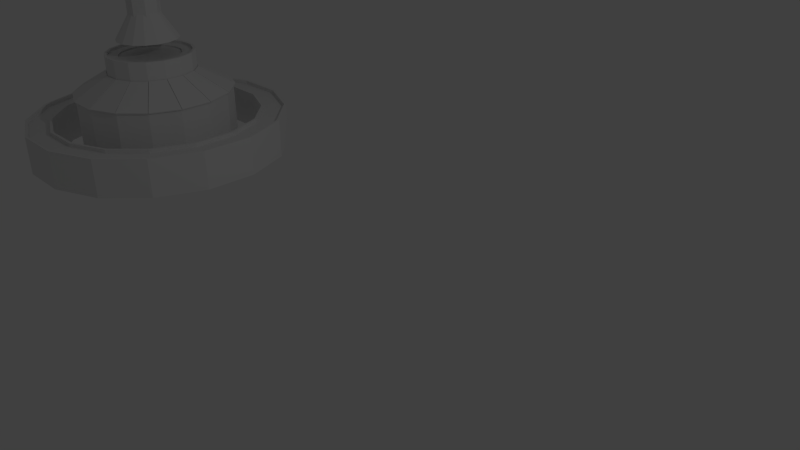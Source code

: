 # Source: castle-main.blend  (saved by Blender 2.76.0; exported with 4.5.12 LTS)
import bpy
from mathutils import Matrix  # noqa: F401  (used for matrix-valued properties, if any)

bpy.ops.wm.read_factory_settings(use_empty=True)
scene = bpy.context.scene
scene.name = 'Scene'

# ---- collections
col_collection_1 = bpy.data.collections.new('Collection 1'); scene.collection.children.link(col_collection_1)

# ---- materials (node trees are filled in below, after node groups)
mat_material_001 = bpy.data.materials.new('Material.001')
mat_material_001.alpha_threshold = 0.0
mat_material_001.use_transparent_shadow = False
mat_material_001.roughness = 0.5
mat_material = bpy.data.materials.new('Material')
mat_material.alpha_threshold = 0.0
mat_material.use_transparent_shadow = False
mat_material.roughness = 0.5

# ---- material node trees

# ---- world
world_world = bpy.data.worlds.new('World'); scene.world = world_world
world_world.color = (0.05088, 0.05088, 0.05088)
world_world.use_sun_shadow = False
world_world.sun_shadow_jitter_overblur = 0.0
world_world.cycles.sampling_method = 'MANUAL'
world_world.cycles.sample_map_resolution = 256

# ---- cameras
cam_camera = bpy.data.cameras.new('Camera')
cam_camera.clip_end = 100.0
cam_camera.lens = 35.0
cam_camera.sensor_width = 32.0
cam_camera.sensor_height = 18.0
cam_camera.ortho_scale = 7.314
cam_camera.dof.focus_distance = 0.0
cam_camera.dof.aperture_fstop = 128.0

# ---- lights
light_lamp = bpy.data.lights.new('Lamp', 'POINT')
light_lamp.transmission_factor = 0.0
light_lamp.cutoff_distance = 30.0
light_lamp.energy = 100.0
light_lamp.shadow_buffer_clip_start = 1.001
light_lamp.shadow_soft_size = 0.1
light_lamp.shadow_maximum_resolution = 0.006
light_lamp.use_absolute_resolution = True
light_lamp.cycles.use_multiple_importance_sampling = False

# ---- meshes
me_castlemain = bpy.data.meshes.new('CastleMain')
me_castlemain.from_pydata([(-519.4, 380.0, -1.827), (-516.9, 380.0, -4.411), (-513.2, 380.0, -4.411), (-510.6, 380.0, -1.827), (-510.6, 380.0, 1.827), (-513.2, 380.0, 4.411), (-516.9, 380.0, 4.411), (-519.4, 380.0, 1.827), (-530.2, 310.0, 6.274), (-530.2, 310.0, -6.274), (-521.3, 310.0, -15.15), (-508.8, 310.0, -15.15), (-499.9, 310.0, -6.274), (-499.9, 310.0, 6.274), (-508.8, 310.0, 15.15), (-521.3, 310.0, 15.15), (-519.8, 280.0, 11.46), (-526.5, 280.0, 4.748), (-526.5, 280.0, -4.748), (-519.8, 280.0, -11.46), (-510.3, 280.0, -11.46), (-503.6, 280.0, -4.748), (-503.6, 280.0, 4.748), (-510.3, 280.0, 11.46), (-504.5, 250.0, 25.45), (-491.6, 250.0, 9.715), (-489.6, 250.0, 10.54), (-505.3, 250.0, 23.45), (-525.6, 250.0, 25.45), (-524.7, 250.0, 23.45), (-538.5, 250.0, 9.715), (-540.5, 250.0, 10.54), (-540.5, 250.0, -10.54), (-538.5, 250.0, -9.715), (-525.6, 250.0, -25.45), (-524.7, 250.0, -23.45), (-505.3, 250.0, -23.45), (-504.5, 250.0, -25.45), (-491.6, 250.0, -9.715), (-489.6, 250.0, -10.54), (-482.1, 191.5, -22.0), (-495.1, 200.0, -13.33), (-493.0, 191.5, -32.93), (-501.7, 200.0, -19.96), (-507.3, 191.5, -38.84), (-510.3, 200.0, -23.54), (-522.8, 191.5, -38.84), (-519.7, 200.0, -23.54), (-537.0, 191.5, -32.93), (-528.4, 200.0, -19.96), (-548.0, 191.5, -22.0), (-535.0, 200.0, -13.33), (-553.9, 191.5, -7.726), (-538.6, 200.0, -4.683), (-553.9, 191.5, 7.726), (-538.6, 200.0, 4.683), (-548.0, 191.5, 22.0), (-535.0, 200.0, 13.33), (-537.0, 191.5, 32.93), (-528.4, 200.0, 19.96), (-522.8, 191.5, 38.84), (-519.7, 200.0, 23.54), (-507.3, 191.5, 38.84), (-510.3, 200.0, 23.54), (-493.0, 191.5, 32.93), (-501.7, 200.0, 19.96), (-482.1, 191.5, 22.0), (-495.1, 200.0, 13.33), (-476.2, 191.5, 7.726), (-491.5, 200.0, 4.683), (-476.2, 191.5, -7.726), (-491.5, 200.0, -4.683), (-541.1, 180.0, 39.03), (-524.2, 180.0, 46.04), (-505.9, 180.0, 46.04), (-488.9, 180.0, 39.03), (-476.0, 180.0, 26.08), (-469.0, 180.0, 9.158), (-469.0, 180.0, -9.158), (-476.0, 180.0, -26.08), (-488.9, 180.0, -39.03), (-554.1, 180.0, 26.08), (-561.1, 180.0, 9.158), (-561.1, 180.0, -9.158), (-554.1, 180.0, -26.08), (-541.1, 180.0, -39.03), (-524.2, 180.0, -46.04), (-505.9, 180.0, -46.04), (-487.8, 180.0, 40.73), (-474.3, 180.0, 27.21), (-467.0, 180.0, 9.555), (-467.0, 180.0, -9.555), (-474.3, 180.0, -27.21), (-487.8, 180.0, -40.73), (-505.5, 180.0, -48.04), (-524.6, 180.0, -48.04), (-542.2, 180.0, -40.73), (-555.8, 180.0, -27.21), (-563.1, 180.0, -9.555), (-563.1, 180.0, 9.555), (-555.8, 180.0, 27.21), (-542.2, 180.0, 40.73), (-524.6, 180.0, 48.04), (-505.5, 180.0, 48.04), (-491.6, 250.0, 9.715), (-505.3, 250.0, 23.45), (-524.7, 250.0, 23.45), (-538.5, 250.0, 9.715), (-538.5, 250.0, -9.715), (-524.7, 250.0, -23.45), (-505.3, 250.0, -23.45), (-491.6, 250.0, -9.715), (-528.3, 220.0, -19.88), (-524.7, 216.7, -23.45), (-519.7, 220.0, -23.45), (-510.4, 220.0, -23.45), (-505.3, 216.7, -23.45), (-501.7, 220.0, -19.88), (-495.1, 220.0, -13.29), (-491.6, 216.7, -9.715), (-491.6, 220.0, -4.665), (-491.6, 220.0, 4.665), (-491.6, 216.7, 9.715), (-495.1, 220.0, 13.29), (-501.7, 220.0, 19.88), (-505.3, 216.7, 23.45), (-510.4, 220.0, 23.45), (-519.7, 220.0, 23.45), (-524.7, 216.7, 23.45), (-528.3, 220.0, 19.88), (-534.9, 220.0, 13.29), (-538.5, 216.7, 9.715), (-538.5, 220.0, 4.665), (-538.5, 220.0, -4.665), (-538.5, 216.7, -9.715), (-534.9, 220.0, -13.29), (-487.8, 154.0, -40.73), (-474.3, 154.0, -27.21), (-487.8, 156.0, -40.73), (-474.3, 156.0, -27.21), (-505.5, 154.0, -48.04), (-505.5, 156.0, -48.04), (-524.6, 154.0, -48.04), (-524.6, 156.0, -48.04), (-542.2, 154.0, -40.73), (-542.2, 156.0, -40.73), (-555.8, 154.0, -27.21), (-555.8, 156.0, -27.21), (-563.1, 154.0, -9.555), (-563.1, 156.0, -9.555), (-563.1, 154.0, 9.555), (-563.1, 156.0, 9.555), (-555.8, 154.0, 27.21), (-555.8, 156.0, 27.21), (-542.2, 154.0, 40.73), (-542.2, 156.0, 40.73), (-524.6, 154.0, 48.04), (-524.6, 156.0, 48.04), (-505.5, 154.0, 48.04), (-505.5, 156.0, 48.04), (-487.8, 154.0, 40.73), (-487.8, 156.0, 40.73), (-474.3, 154.0, 27.21), (-474.3, 156.0, 27.21), (-467.0, 154.0, 9.555), (-467.0, 156.0, 9.555), (-467.0, 154.0, -9.555), (-467.0, 156.0, -9.555), (-491.2, 0.0, -120.0), (-491.2, 0.0, 120.0), (-538.9, 0.0, -120.0), (-447.1, 0.0, 101.7), (-447.1, 0.0, -101.7), (-413.3, 0.0, 67.97), (-413.3, 0.0, -67.97), (-395.0, 0.0, 23.87), (-395.0, 0.0, -23.87), (-538.9, 0.0, 120.0), (-583.0, 0.0, -101.7), (-583.0, 0.0, 101.7), (-616.8, 0.0, -67.97), (-616.8, 0.0, 67.97), (-635.0, 0.0, -23.87), (-635.0, 0.0, 23.87), (-616.7, 99.99, -68.05), (-616.7, 100.0, -68.05), (-616.7, 100.0, -68.05), (-635.0, 99.97, -23.93), (-635.0, 100.0, -23.92), (-635.0, 100.0, -23.93), (-635.0, 99.97, 23.85), (-635.0, 100.0, 23.86), (-635.0, 100.0, 23.84), (-616.7, 99.98, 67.99), (-616.7, 100.0, 67.99), (-616.7, 100.0, 67.98), (-583.0, 100.0, 101.7), (-583.0, 100.0, 101.8), (-583.0, 100.0, 101.7), (-395.0, 100.0, -23.87), (-395.0, 100.0, 23.87), (-572.6, 130.0, -38.61), (-572.6, 130.0, -38.62), (-583.0, 130.0, -13.59), (-583.0, 130.0, -13.6), (-583.1, 130.0, 13.52), (-583.1, 130.0, 13.5), (-572.7, 130.0, 38.56), (-572.7, 130.0, 38.55), (-553.5, 130.0, 57.7), (-553.5, 130.0, 57.7), (-447.0, 130.0, -13.53), (-447.0, 130.0, 13.53), (-451.0, 160.0, 12.74), (-447.0, 160.0, -13.53), (-451.0, 160.0, -12.74), (-447.0, 160.0, 13.53), (-457.3, 160.0, 38.54), (-460.7, 160.0, 36.27), (-476.5, 160.0, 57.68), (-478.8, 160.0, 54.29), (-501.5, 160.0, 68.04), (-502.3, 160.0, 64.04), (-528.6, 160.0, 68.04), (-527.8, 160.0, 64.04), (-551.3, 160.0, 54.29), (-553.6, 160.0, 57.68), (-569.3, 160.0, 36.27), (-572.7, 160.0, 38.54), (-579.1, 160.0, 12.74), (-583.1, 160.0, 13.53), (-579.1, 160.0, -12.74), (-583.1, 160.0, -13.53), (-572.7, 160.0, -38.54), (-569.3, 160.0, -36.27), (-553.6, 160.0, -57.68), (-551.3, 160.0, -54.29), (-528.6, 160.0, -68.04), (-527.8, 160.0, -64.04), (-502.3, 160.0, -64.04), (-501.5, 160.0, -68.04), (-478.8, 160.0, -54.29), (-476.5, 160.0, -57.68), (-460.7, 160.0, -36.27), (-457.3, 160.0, -38.54), (-501.4, 130.1, -67.98), (-501.5, 130.1, -68.04), (-501.3, 130.1, -67.98), (-476.5, 130.1, -57.68), (-528.4, 130.0, -68.04), (-528.4, 130.1, -68.04), (-528.4, 130.1, -68.04), (-528.6, 130.2, -68.04), (-553.4, 130.0, -57.73), (-553.5, 130.2, -57.72), (-553.4, 130.2, -57.75), (-553.6, 130.2, -57.68), (-572.7, 130.2, -38.57), (-572.6, 130.2, -38.65), (-572.7, 130.2, -38.54), (-583.1, 130.2, -13.53), (-583.0, 130.2, -13.65), (-583.1, 130.0, 13.53), (-583.1, 130.2, 13.44), (-583.1, 130.2, -13.53), (-572.7, 130.0, 38.54), (-572.7, 130.2, 38.5), (-583.0, 130.2, 13.58), (-553.6, 130.2, 57.68), (-553.6, 130.2, 57.68), (-572.7, 130.2, 38.59), (-528.6, 130.2, 68.04), (-553.5, 130.2, 57.71), (-528.5, 130.0, 68.04), (-528.5, 130.1, 68.04), (-528.5, 130.2, 68.04), (-501.5, 130.1, 68.04), (-476.4, 130.0, -57.6), (-476.4, 130.0, -57.59), (-457.3, 130.0, -38.54), (-445.9, 131.6, 14.31), (-456.0, 131.6, 38.77), (-391.9, 100.4, 25.04), (-410.3, 100.4, 69.33), (-392.4, 98.5, 24.39), (-447.0, 130.0, 13.54), (-392.4, 98.5, 24.39), (-446.9, 130.1, 13.57), (-392.4, 98.57, 24.41), (-392.4, 98.51, 24.42), (-411.1, 98.5, 69.45), (-413.3, 100.0, -67.92), (-457.3, 130.0, -38.48), (-413.3, 100.0, -67.9), (-457.3, 130.0, -38.46), (-413.3, 99.99, -67.97), (-447.0, 99.99, -101.7), (-447.0, 99.99, -101.7), (-447.1, 99.97, -101.7), (-491.0, 99.97, -119.9), (-491.0, 99.97, -120.0), (-491.2, 99.94, -120.0), (-538.8, 99.95, -120.0), (-538.8, 99.94, -120.0), (-538.9, 99.92, -120.0), (-582.9, 99.92, -101.8), (-582.9, 99.92, -101.8), (-583.0, 99.9, -101.7), (-616.7, 99.9, -68.03), (-616.7, 99.9, -68.03), (-616.8, 99.88, -67.97), (-635.0, 99.89, -23.91), (-635.0, 99.88, -23.91), (-635.0, 99.88, -23.87), (-635.0, 99.88, 23.87), (-635.0, 99.88, 23.87), (-635.0, 99.88, 23.87), (-616.8, 99.88, 67.97), (-616.7, 99.9, 68.0), (-616.7, 99.89, 68.0), (-583.0, 99.9, 101.7), (-582.9, 99.92, 101.8), (-582.9, 99.91, 101.8), (-538.9, 99.92, 120.0), (-538.8, 99.94, 120.0), (-538.8, 99.94, 120.0), (-491.2, 99.94, 120.0), (-491.1, 99.97, 120.0), (-491.1, 99.96, 120.0), (-447.1, 99.97, 101.7), (-447.0, 99.99, 101.7), (-447.0, 99.98, 101.7), (-413.3, 99.99, 67.97), (-413.3, 100.0, 67.94), (-413.3, 100.0, 67.94), (-411.1, 98.51, 69.44), (-411.1, 98.5, 69.41), (-457.3, 130.1, 38.55), (-411.1, 98.57, 69.43), (-457.3, 130.0, 38.51), (-457.3, 130.0, 38.54), (-457.3, 130.0, 38.51), (-476.5, 130.1, 57.68), (-476.4, 130.0, 57.64), (-476.4, 130.0, 57.64), (-501.4, 130.1, 68.02), (-501.4, 130.1, 68.01), (-501.4, 130.0, 68.01), (-445.7, 131.6, -13.2), (-445.7, 131.6, 13.28), (-391.7, 100.4, -23.93), (-391.7, 100.4, 24.01), (-447.0, 130.0, -13.49), (-392.4, 98.5, -24.34), (-392.4, 98.5, 24.43), (-392.4, 98.5, -24.34), (-447.0, 130.0, -13.49), (-446.9, 130.1, -13.48), (-392.4, 98.57, -24.33), (-392.4, 98.51, -24.31), (-456.0, 131.6, -38.69), (-445.9, 131.6, -14.23), (-410.3, 100.4, -69.25), (-391.9, 100.4, -24.96), (-411.1, 98.5, -69.37), (-392.4, 98.5, -24.31), (-411.1, 98.5, -69.37), (-457.3, 130.0, -38.47), (-457.3, 130.1, -38.48), (-411.0, 98.57, -69.37), (-411.0, 98.51, -69.34), (-475.3, 131.6, -58.29), (-456.6, 131.6, -39.57), (-444.7, 100.4, -104.0), (-410.8, 100.4, -70.13), (-445.5, 98.5, -103.8), (-411.0, 98.5, -69.35), (-445.5, 98.5, -103.8), (-445.5, 98.51, -103.8), (-445.5, 98.57, -103.8), (-500.6, 131.6, -69.02), (-476.2, 131.6, -58.89), (-489.9, 100.4, -123.0), (-445.6, 100.4, -104.6), (-490.5, 98.5, -122.5), (-445.5, 98.5, -103.8), (-476.4, 130.1, -57.62), (-490.5, 98.5, -122.5), (-490.5, 98.51, -122.5), (-490.5, 98.57, -122.5), (-528.1, 131.6, -69.24), (-501.6, 131.6, -69.24), (-538.8, 100.4, -123.2), (-490.9, 100.4, -123.2), (-539.3, 98.5, -122.5), (-490.5, 98.5, -122.5), (-501.4, 130.1, -67.98), (-539.3, 98.5, -122.5), (-539.2, 98.51, -122.5), (-539.2, 98.57, -122.5), (-553.6, 131.6, -58.92), (-529.1, 131.6, -69.05), (-584.2, 100.4, -104.7), (-539.9, 100.4, -123.0), (-584.3, 98.5, -103.9), (-539.2, 98.5, -122.5), (-584.3, 98.5, -103.9), (-584.3, 98.51, -103.9), (-584.3, 98.57, -103.9), (-573.2, 131.6, -39.63), (-554.5, 131.6, -58.35), (-618.9, 100.4, -70.19), (-585.1, 100.4, -104.1), (-618.8, 98.5, -69.4), (-584.3, 98.5, -103.9), (-618.8, 98.5, -69.41), (-618.7, 98.51, -69.44), (-618.8, 98.57, -69.43), (-583.9, 131.6, -14.31), (-573.8, 131.6, -38.77), (-637.9, 100.4, -25.04), (-619.5, 100.4, -69.33), (-637.4, 98.5, -24.39), (-618.7, 98.5, -69.45), (-637.4, 98.5, -24.39), (-637.4, 98.51, -24.42), (-637.4, 98.57, -24.41), (-584.2, 131.6, 13.2), (-584.2, 131.6, -13.28), (-638.1, 100.4, 23.93), (-638.1, 100.4, -24.01), (-637.4, 98.5, 24.34), (-637.4, 98.5, -24.43), (-637.4, 98.5, 24.34), (-637.4, 98.51, 24.31), (-637.4, 98.57, 24.33), (-573.8, 131.6, 38.69), (-584.0, 131.6, 14.23), (-619.6, 100.4, 69.25), (-637.9, 100.4, 24.96), (-618.8, 98.5, 69.37), (-637.4, 98.5, 24.31), (-618.8, 98.5, 69.37), (-618.8, 98.51, 69.34), (-618.8, 98.57, 69.37), (-554.6, 131.6, 58.29), (-573.3, 131.6, 39.57), (-585.1, 100.4, 104.0), (-619.0, 100.4, 70.13), (-584.3, 98.5, 103.8), (-618.8, 98.5, 69.35), (-584.3, 98.5, 103.8), (-584.4, 98.51, 103.8), (-584.4, 98.57, 103.8), (-529.2, 131.6, 69.02), (-553.7, 131.6, 58.89), (-540.0, 100.4, 123.0), (-584.2, 100.4, 104.6), (-539.3, 98.5, 122.5), (-584.4, 98.5, 103.8), (-539.3, 98.5, 122.5), (-539.3, 98.51, 122.5), (-539.3, 98.57, 122.5), (-501.7, 131.6, 69.24), (-528.2, 131.6, 69.24), (-491.0, 100.4, 123.2), (-538.9, 100.4, 123.2), (-490.6, 98.5, 122.5), (-539.3, 98.5, 122.5), (-490.6, 98.57, 122.5), (-490.6, 98.5, 122.5), (-490.6, 98.51, 122.5), (-476.2, 131.6, 58.92), (-500.7, 131.6, 69.05), (-445.7, 100.4, 104.7), (-490.0, 100.4, 123.0), (-445.5, 98.5, 103.9), (-490.6, 98.5, 122.5), (-476.4, 130.1, 57.66), (-445.6, 98.57, 103.9), (-445.5, 98.5, 103.9), (-445.6, 98.51, 103.9), (-456.6, 131.6, 39.63), (-475.3, 131.6, 58.35), (-410.9, 100.4, 70.19), (-444.8, 100.4, 104.1), (-411.1, 98.5, 69.4), (-445.6, 98.5, 103.9), (-478.8, 156.0, -54.29), (-460.7, 156.0, -36.27), (-451.0, 156.0, -12.74), (-451.0, 156.0, 12.74), (-460.7, 156.0, 36.27), (-478.8, 156.0, 54.29), (-502.3, 156.0, 64.04), (-527.8, 156.0, 64.04), (-551.3, 156.0, 54.29), (-569.3, 156.0, 36.27), (-579.1, 156.0, 12.74), (-579.1, 156.0, -12.74), (-569.3, 156.0, -36.27), (-551.3, 156.0, -54.29), (-527.8, 156.0, -64.04), (-502.3, 156.0, -64.04), (-376.0, 54.0, 92.9), (-351.0, 54.0, 32.62), (-376.0, 60.0, 92.9), (-351.0, 60.0, 32.62), (-351.0, 54.0, -32.62), (-351.0, 60.0, -32.62), (-376.0, 54.0, -92.9), (-376.0, 60.0, -92.9), (-422.1, 54.0, -139.0), (-422.1, 60.0, -139.0), (-482.4, 54.0, -164.0), (-482.4, 60.0, -164.0), (-547.6, 54.0, -164.0), (-547.6, 60.0, -164.0), (-607.9, 54.0, -139.0), (-607.9, 60.0, -139.0), (-654.1, 54.0, -92.9), (-654.1, 60.0, -92.9), (-679.0, 54.0, -32.62), (-679.0, 60.0, -32.62), (-679.0, 54.0, 32.62), (-679.0, 60.0, 32.62), (-654.1, 54.0, 92.9), (-654.1, 60.0, 92.9), (-607.9, 54.0, 139.0), (-607.9, 60.0, 139.0), (-547.6, 54.0, 164.0), (-547.6, 60.0, 164.0), (-482.4, 54.0, 164.0), (-482.4, 60.0, 164.0), (-422.1, 54.0, 139.0), (-422.1, 60.0, 139.0), (-348.9, 54.0, 111.0), (-404.0, 54.0, 166.2), (-348.9, 60.0, 111.0), (-404.0, 60.0, 166.2), (-319.0, 54.0, 38.99), (-319.0, 60.0, 38.99), (-319.0, 54.0, -38.99), (-319.0, 60.0, -38.99), (-348.9, 54.0, -111.0), (-348.9, 60.0, -111.0), (-404.0, 54.0, -166.2), (-404.0, 60.0, -166.2), (-476.0, 54.0, -196.0), (-476.0, 60.0, -196.0), (-554.0, 54.0, -196.0), (-554.0, 60.0, -196.0), (-626.1, 54.0, -166.2), (-626.1, 60.0, -166.2), (-681.2, 54.0, -111.0), (-681.2, 60.0, -111.0), (-711.0, 54.0, -38.99), (-711.0, 60.0, -38.99), (-711.0, 54.0, 38.99), (-711.0, 60.0, 38.99), (-681.2, 54.0, 111.0), (-681.2, 60.0, 111.0), (-626.1, 54.0, 166.2), (-626.1, 60.0, 166.2), (-554.0, 54.0, 196.0), (-554.0, 60.0, 196.0), (-476.0, 54.0, 196.0), (-476.0, 60.0, 196.0), (-715.0, 60.0, -39.78), (-684.6, 60.0, -113.3), (-715.0, 60.0, 39.78), (-684.6, 60.0, 113.3), (-628.3, 60.0, 169.6), (-554.8, 60.0, 200.0), (-475.2, 60.0, 200.0), (-401.7, 60.0, 169.6), (-345.5, 60.0, 113.3), (-315.0, 60.0, 39.78), (-315.0, 60.0, -39.78), (-345.5, 60.0, -113.3), (-401.7, 60.0, -169.6), (-475.2, 60.0, -200.0), (-554.8, 60.0, -200.0), (-628.3, 60.0, -169.6), (-424.4, 60.0, -135.6), (-483.2, 60.0, -160.0), (-424.4, 0.0, -135.6), (-483.2, 0.0, -160.0), (-379.4, 60.0, -90.63), (-379.4, 0.0, -90.63), (-355.0, 60.0, -31.83), (-355.0, 0.0, -31.83), (-355.0, 60.0, 31.83), (-355.0, 0.0, 31.83), (-379.4, 60.0, 90.63), (-379.4, 0.0, 90.63), (-424.4, 60.0, 135.6), (-424.4, 0.0, 135.6), (-483.2, 60.0, 160.0), (-483.2, 0.0, 160.0), (-546.9, 60.0, 160.0), (-546.9, 0.0, 160.0), (-605.7, 60.0, 135.6), (-605.7, 0.0, 135.6), (-650.7, 60.0, 90.63), (-650.7, 0.0, 90.63), (-675.0, 60.0, 31.83), (-675.0, 0.0, 31.83), (-675.0, 60.0, -31.83), (-675.0, 0.0, -31.83), (-650.7, 60.0, -90.63), (-650.7, 0.0, -90.63), (-605.7, 60.0, -135.6), (-605.7, 0.0, -135.6), (-546.9, 60.0, -160.0), (-546.9, 0.0, -160.0), (-715.0, 0.0, -39.78), (-684.6, 0.0, -113.3), (-628.3, 0.0, -169.6), (-554.8, 0.0, -200.0), (-475.2, 0.0, -200.0), (-401.7, 0.0, -169.6), (-345.5, 0.0, -113.3), (-315.0, 0.0, -39.78), (-315.0, 0.0, 39.78), (-345.5, 0.0, 113.3), (-401.7, 0.0, 169.6), (-475.2, 0.0, 200.0), (-554.8, 0.0, 200.0), (-628.3, 0.0, 169.6), (-684.6, 0.0, 113.3), (-715.0, 0.0, 39.78)], [], [(6, 5, 4, 3, 2, 1, 0, 7), (10, 19, 18, 9), (7, 8, 15, 6), (12, 21, 20, 11), (2, 11, 10, 1), (15, 14, 5, 6), (29, 27, 25, 38, 26, 24, 28, 31, 32, 34, 36, 35, 33, 30), (38, 36, 34, 37, 39, 26), (4, 13, 12, 3), (22, 26, 39, 21), (11, 20, 19, 10), (21, 39, 37, 20), (20, 37, 34, 19), (9, 18, 17, 8), (5, 14, 13, 4), (14, 23, 22, 13), (18, 32, 31, 17), (8, 17, 16, 15), (19, 34, 32, 18), (17, 31, 28, 16), (15, 16, 23, 14), (1, 10, 9, 0), (9, 8, 7, 0), (16, 28, 24, 23), (23, 24, 26, 22), (13, 22, 21, 12), (3, 12, 11, 2), (112, 96, 97, 135), (95, 114, 115, 94), (48, 49, 51, 50), (64, 65, 67, 66), (483, 485, 484, 482), (116, 117, 93, 94, 115), (455, 457, 456, 454), (577, 624, 623, 578), (66, 67, 69, 68), (56, 81, 82, 54), (66, 76, 75, 64), (47, 45, 43, 41, 71, 69, 67, 65, 63, 61, 59, 57, 55, 53, 51, 49), (512, 513, 511, 510), (530, 531, 529, 528), (50, 84, 85, 48), (60, 73, 72, 58), (99, 132, 133, 98), (64, 75, 74, 62), (48, 85, 86, 46), (571, 630, 629, 572), (101, 100, 99, 98, 97, 96, 95, 94, 93, 92, 91, 90, 89, 88, 75, 76, 77, 78, 79, 80, 87, 86, 85, 84, 83, 82, 81, 72, 73, 74, 102), (102, 127, 128, 129, 101), (74, 75, 88, 103, 102), (144, 145, 147, 146), (40, 79, 78, 70), (464, 466, 465, 463), (490, 215, 243, 489), (45, 47, 46, 44), (275, 273, 274, 276, 221, 223, 271), (60, 61, 63, 62), (62, 63, 65, 64), (124, 125, 126, 103, 88), (564, 565, 567, 566), (127, 102, 103, 126), (150, 151, 153, 152), (148, 149, 151, 150), (500, 234, 231, 499), (361, 363, 362, 360), (58, 59, 61, 60), (115, 114, 113, 109, 110, 116), (90, 121, 122, 123, 89), (446, 448, 447, 445), (68, 77, 76, 66), (264, 428, 427, 263), (106, 107, 131, 130, 129, 128), (130, 100, 101, 129), (524, 525, 523, 522), (108, 109, 113, 112, 135, 134), (110, 111, 119, 118, 117, 116), (505, 507, 506, 504), (121, 120, 119, 111, 104, 122), (104, 105, 125, 124, 123, 122), (58, 72, 81, 56), (303, 301, 168, 170, 304, 302), (71, 41, 40, 70), (349, 351, 350, 348), (391, 393, 392, 390), (212, 200, 199, 211), (43, 45, 44, 42), (98, 133, 134, 135, 97), (118, 92, 93, 117), (574, 627, 626, 575), (568, 616, 631, 570), (160, 161, 163, 162), (200, 175, 176, 199), (592, 593, 595, 594), (492, 218, 213, 491), (142, 143, 145, 144), (590, 591, 593, 592), (566, 567, 539, 537), (522, 523, 521, 520), (68, 69, 71, 70), (152, 154, 156, 158, 160, 162, 164, 166, 137, 136, 140, 142, 144, 146, 148, 150), (558, 559, 561, 560), (136, 138, 141, 140), (175, 173, 171, 169, 177, 179, 181, 183, 182, 180, 178, 170, 168, 172, 174, 176), (576, 625, 624, 577), (184, 185, 186), (187, 188, 189), (190, 191, 192), (193, 194, 195), (196, 197, 198), (212, 216, 217, 340, 341, 339), (405, 398, 397, 302, 304, 306, 404), (292, 294, 293, 291), (62, 74, 73, 60), (582, 619, 618, 583), (528, 529, 527, 526), (585, 587, 586, 584), (213, 218, 220, 222, 224, 225, 227, 229, 230, 228, 226, 223, 221, 219, 217, 216), (491, 213, 215, 490), (540, 541, 543, 542), (232, 230, 229, 231, 234, 236, 238, 239, 241, 243, 215, 213, 216, 214, 244, 242, 240, 237, 235, 233), (205, 206, 192, 191), (526, 527, 525, 524), (133, 132, 131, 107, 108, 134), (154, 155, 157, 156), (237, 252, 255, 253, 254, 256, 235), (337, 338, 335, 290, 283, 281), (124, 88, 89, 123), (201, 202, 186, 185), (464, 463, 345, 276, 274), (44, 87, 80, 42), (554, 555, 557, 556), (510, 511, 509, 508), (267, 266, 265, 228, 230, 262), (51, 53, 52, 50), (385, 383, 381, 386, 379, 378), (486, 336, 335, 338, 484, 485, 487), (604, 605, 607, 606), (410, 412, 411, 409), (536, 538, 541, 540), (432, 425, 424, 311, 313, 316, 431), (91, 120, 121, 90), (374, 376, 375, 377, 378, 379, 373), (300, 298, 172, 168, 301, 299), (297, 295, 174, 172, 298, 296), (450, 443, 442, 318, 320, 322, 449), (387, 384, 300, 299), (448, 450, 449, 451, 452, 453, 447), (460, 458, 325, 324), (283, 290, 286, 284, 289, 288, 282), (459, 457, 455, 272, 209, 197, 196, 453, 452), (442, 440, 319, 318), (52, 83, 84, 50), (314, 315, 316), (181, 317, 314, 316, 183), (372, 374, 373, 371), (309, 307, 178, 180, 310, 308), (281, 283, 282, 280), (268, 210, 209, 272, 271, 223, 226), (424, 422, 312, 311), (130, 131, 132, 99, 100), (327, 329, 331, 476, 477, 471, 470), (177, 169, 326, 324, 325, 323), (596, 597, 599, 598), (179, 177, 323, 321, 322, 320), (415, 413, 309, 308), (419, 421, 420, 418), (226, 228, 265, 208, 207, 270, 269, 268), (405, 403, 401, 250, 249, 399, 398), (200, 286, 290, 335, 336, 333), (42, 80, 79, 40), (352, 353, 354, 289, 284, 285), (401, 400, 255, 252, 250), (258, 409, 411, 417, 184, 186, 202), (46, 47, 49, 48), (343, 472, 474, 479, 478, 344), (428, 430, 429, 427), (324, 326, 328, 467, 468, 461, 460), (337, 281, 280, 212, 339), (119, 120, 91, 92, 118), (381, 380, 247, 248, 277, 386), (350, 358, 357, 356, 355, 353, 352, 348), (260, 232, 233, 259, 261, 204, 203), (362, 369, 368, 367, 366, 364, 293, 294, 360), (484, 338, 337, 339, 341, 482), (403, 405, 404, 406, 407, 408, 402), (366, 367, 292, 291, 295, 297, 375, 376, 370), (368, 369, 370, 376, 374, 372), (371, 278, 279, 292, 367, 368, 372), (412, 414, 413, 415, 416, 417, 411), (430, 432, 431, 433, 434, 435, 429), (351, 354, 353, 355, 359, 358, 350), (210, 198, 197, 209), (271, 272, 455, 454, 275), (171, 173, 332, 330, 331, 329), (169, 171, 329, 327, 328, 326), (473, 472, 343, 342, 346), (242, 248, 247, 245, 246, 240), (393, 395, 394, 397, 398, 399, 392), (52, 53, 55, 54), (421, 423, 422, 424, 425, 426, 420), (406, 404, 306, 305), (406, 305, 307, 309, 413, 414, 407), (475, 477, 476, 480, 481, 479, 474), (391, 390, 251, 246, 245, 396), (415, 308, 310, 312, 422, 423, 416), (397, 394, 303, 302), (293, 199, 176, 174, 295, 291), (439, 441, 440, 442, 443, 444, 438), (381, 383, 382, 380), (255, 400, 402, 408, 253), (112, 113, 114, 95, 96), (480, 476, 331, 330), (287, 349, 348, 352, 285), (240, 246, 251, 249, 250, 252, 237), (468, 466, 464, 274, 273, 462, 461), (395, 393, 391, 396, 389, 388), (477, 475, 473, 346, 347, 469, 471), (321, 323, 325, 458, 459, 452, 451), (385, 378, 377, 296, 298, 300, 384), (414, 412, 410, 254, 253, 408, 407), (433, 431, 316, 315), (473, 475, 474, 472), (105, 106, 128, 127, 126, 125), (173, 175, 200, 333, 334, 332), (244, 279, 278, 277, 248, 242), (345, 463, 465, 469, 347), (70, 78, 77, 68), (377, 375, 297, 296), (466, 468, 467, 470, 471, 469, 465), (387, 299, 301, 303, 394, 395, 388), (450, 448, 446, 270, 207, 194, 193, 444, 443), (306, 304, 170, 178, 307, 305), (342, 219, 221, 276, 345, 347, 346), (208, 195, 194, 207), (212, 280, 282, 288, 287, 285, 284, 286, 200), (487, 485, 483, 478, 479, 481), (487, 481, 480, 330, 332, 334, 486), (410, 409, 258, 256, 254), (419, 418, 261, 259, 257), (251, 390, 392, 399, 249), (365, 363, 361, 357, 358, 359), (373, 379, 386, 277, 278, 371), (41, 43, 42, 40), (279, 244, 214, 211, 294, 292), (340, 344, 478, 483, 482, 341), (427, 429, 435, 190, 192, 206, 263), (354, 351, 349, 287, 288, 289), (470, 467, 328, 327), (257, 259, 233, 235, 256, 258, 202, 201), (261, 418, 420, 426, 187, 189, 204), (336, 486, 334, 333), (312, 310, 180, 182, 313, 311), (363, 365, 364, 366, 370, 369, 362), (267, 437, 436, 266), (360, 294, 211, 356, 357, 361), (441, 434, 433, 315, 314, 317, 319, 440), (264, 260, 203, 188, 187, 426, 425, 432, 430, 428), (181, 179, 320, 318, 319, 317), (270, 446, 445, 269), (456, 462, 273, 275, 454), (365, 359, 355, 356, 211, 199, 293, 364), (247, 380, 382, 389, 396, 245), (46, 86, 87, 44), (203, 204, 189, 188), (383, 385, 384, 387, 388, 389, 382), (439, 437, 267, 262, 205, 191, 190, 435, 434, 441), (437, 439, 438, 436), (417, 416, 423, 421, 419, 257, 201, 185, 184), (198, 210, 268, 269, 445, 447, 453, 196), (459, 458, 460, 461, 462, 456, 457), (436, 438, 444, 193, 195, 208, 265, 266), (340, 217, 219, 342, 343, 344), (451, 449, 322, 321), (490, 489, 488, 138, 139, 167, 165, 163, 161, 159, 157, 495, 494, 493, 492, 491), (56, 57, 59, 58), (140, 141, 143, 142), (579, 622, 621, 580), (499, 231, 229, 498), (488, 241, 239, 503), (137, 139, 138, 136), (570, 631, 630, 571), (166, 167, 139, 137), (514, 515, 513, 512), (546, 547, 549, 548), (600, 601, 603, 602), (489, 243, 241, 488), (544, 545, 547, 546), (498, 229, 227, 497), (494, 222, 220, 493), (562, 564, 566, 534, 532, 530, 528, 526, 560), (520, 521, 519, 518), (498, 497, 496, 495, 157, 155, 153, 151, 149, 147, 145, 143, 141, 138, 488, 503, 502, 501, 500, 499), (54, 82, 83, 52), (606, 607, 609, 608), (578, 623, 622, 579), (562, 563, 565, 564), (496, 225, 224, 495), (550, 551, 553, 552), (608, 609, 611, 610), (495, 224, 222, 494), (504, 506, 535, 534), (600, 602, 604, 606, 608, 610, 612, 614, 585, 584, 513, 515, 517, 519, 521, 523, 525, 527, 529, 531, 598), (401, 403, 402, 400), (569, 617, 616, 568), (156, 157, 159, 158), (152, 153, 155, 154), (556, 557, 559, 558), (54, 55, 57, 56), (540, 542, 544, 546, 548, 550, 552, 554, 556, 558, 560, 526, 524, 522, 520, 518, 516, 514, 512, 510, 508, 505, 504, 534, 566, 537, 536), (572, 629, 628, 573), (598, 599, 601, 600), (571, 572, 573, 563, 561, 559, 557, 555, 553, 551, 549, 547, 580, 581, 582, 583, 569, 568, 570), (552, 553, 555, 554), (612, 613, 615, 614), (503, 239, 238, 502), (614, 615, 587, 585), (548, 549, 551, 550), (518, 519, 517, 516), (602, 603, 605, 604), (508, 509, 507, 505), (584, 586, 589, 588), (263, 206, 205, 262, 230, 232, 260, 264), (516, 517, 515, 514), (164, 165, 167, 166), (541, 538, 539, 567, 565, 563, 573, 574, 575, 576, 577, 578, 579, 580, 547, 545, 543), (573, 628, 627, 574), (493, 220, 218, 492), (158, 159, 161, 160), (588, 589, 591, 590), (146, 147, 149, 148), (537, 539, 538, 536), (502, 238, 236, 501), (216, 212, 211, 214), (534, 535, 533, 532), (626, 595, 593, 625), (581, 620, 619, 582), (594, 595, 597, 596), (507, 509, 511, 513, 584, 588, 590, 592, 594, 596, 598, 531, 533, 535, 506), (580, 621, 620, 581), (542, 543, 545, 544), (532, 533, 531, 530), (583, 618, 617, 569), (313, 182, 183, 316), (597, 595, 626, 627, 628, 629, 630, 631, 616, 617, 618, 619, 620, 621, 622, 623, 624, 625, 593, 591, 589, 586, 587, 615, 613, 611, 609, 607, 605, 603, 601, 599), (162, 163, 165, 164), (560, 561, 563, 562), (497, 227, 225, 496), (575, 626, 625, 576), (501, 236, 234, 500), (610, 611, 613, 612)])
me_castlemain.polygons.foreach_set('material_index', [1, 1, 1, 1, 1, 1, 1, 1, 1, 1, 1, 1, 1, 1, 1, 1, 1, 1, 1, 1, 1, 1, 1, 1, 1, 1, 1, 0, 0, 0, 0, 0, 0, 0, 0, 0, 0, 0, 0, 0, 0, 0, 0, 0, 0, 0, 0, 0, 0, 0, 0, 0, 0, 0, 0, 0, 0, 0, 0, 0, 0, 0, 0, 0, 0, 0, 0, 0, 0, 0, 0, 0, 0, 0, 0, 0, 0, 0, 0, 0, 0, 0, 0, 0, 0, 0, 0, 0, 0, 0, 0, 0, 0, 0, 0, 0, 0, 0, 0, 0, 0, 0, 0, 0, 0, 0, 0, 0, 0, 0, 0, 0, 0, 0, 0, 0, 0, 0, 0, 0, 0, 0, 0, 0, 0, 0, 0, 0, 0, 0, 0, 0, 0, 0, 0, 0, 0, 0, 0, 0, 0, 0, 0, 0, 0, 0, 0, 0, 0, 0, 0, 0, 0, 0, 0, 0, 0, 0, 0, 0, 0, 0, 0, 0, 0, 0, 0, 0, 0, 0, 0, 0, 0, 0, 0, 0, 0, 0, 0, 0, 0, 0, 0, 0, 0, 0, 0, 0, 0, 0, 0, 0, 0, 0, 0, 0, 0, 0, 0, 0, 0, 0, 0, 0, 0, 0, 0, 0, 0, 0, 0, 0, 0, 0, 0, 0, 0, 0, 0, 0, 0, 0, 0, 0, 0, 0, 0, 0, 0, 0, 0, 0, 0, 0, 0, 0, 0, 0, 0, 0, 0, 0, 0, 0, 0, 0, 0, 0, 0, 0, 0, 0, 0, 0, 0, 0, 0, 0, 0, 0, 0, 0, 0, 0, 0, 0, 0, 0, 0, 0, 0, 0, 0, 0, 0, 0, 0, 0, 0, 0, 0, 0, 0, 0, 0, 0, 0, 0, 0, 0, 0, 0, 0, 0, 0, 0, 0, 0, 0, 0, 0, 0, 0, 0, 0, 0, 0, 0, 0, 0, 0, 0, 0, 0, 0, 0, 0, 0, 0, 0, 0, 0, 0, 0, 0, 0, 0, 0, 0, 0, 0, 0, 0, 0, 0, 0, 0, 0, 0, 0, 0, 0, 0, 0, 0, 0, 0, 0, 0, 0])
me_castlemain.materials.append(mat_material_001)
me_castlemain.materials.append(mat_material)
me_castlemain.use_remesh_preserve_volume = False
me_castlemain.use_remesh_preserve_attributes = False
me_castlemain.use_mirror_vertex_groups = False
me_castlemain.update()

# ---- objects
ob_castlemain = bpy.data.objects.new('CastleMain', me_castlemain)
ob_lamp = bpy.data.objects.new('Lamp', light_lamp)
ob_camera = bpy.data.objects.new('Camera', cam_camera)

# ---- transforms, parenting, visibility, modifiers, constraints
ob_castlemain.location = (0.0, 0.0, 0.0)
ob_castlemain.rotation_euler = (1.571, 2.22e-16, 2.22e-16)
ob_castlemain.scale = (0.01032, 0.01032, 0.01032)
ob_castlemain.lineart.crease_threshold = 0.0
ob_lamp.location = (4.076, 1.005, 5.904)
ob_lamp.rotation_euler = (0.6503, 0.05522, 1.866)
ob_lamp.lock_rotations_4d = False
ob_lamp.empty_display_type = 'ARROWS'
ob_lamp.color = (0.0, 0.0, 0.0, 0.0)
ob_lamp.lineart.crease_threshold = 0.0
ob_camera.location = (7.481, -6.508, 5.344)
ob_camera.rotation_euler = (1.109, 0.01082, 0.8149)
ob_camera.lock_rotations_4d = False
ob_camera.empty_display_type = 'ARROWS'
ob_camera.color = (0.0, 0.0, 0.0, 0.0)
ob_camera.display_type = 'WIRE'
ob_camera.lineart.crease_threshold = 0.0

# ---- collection membership
col_collection_1.objects.link(ob_castlemain)
col_collection_1.objects.link(ob_lamp)
col_collection_1.objects.link(ob_camera)

# ---- scene / render settings (as saved in the file)
scene.camera = ob_camera
scene.frame_start = 1; scene.frame_end = 250; scene.frame_set(1)
scene.render.engine = 'BLENDER_EEVEE_NEXT'
scene.render.resolution_percentage = 50
scene.render.dither_intensity = 0.0
scene.cycles.use_denoising = False
scene.cycles.samples = 10
scene.cycles.sampling_pattern = 'TABULATED_SOBOL'
scene.cycles.light_sampling_threshold = 0.0
scene.cycles.use_adaptive_sampling = False
scene.cycles.use_light_tree = False
scene.cycles.blur_glossy = 0.0
scene.cycles.pixel_filter_type = 'GAUSSIAN'
scene.cycles.sample_clamp_indirect = 0.0
scene.view_settings.view_transform = 'Standard'
bpy.context.view_layer.update()
